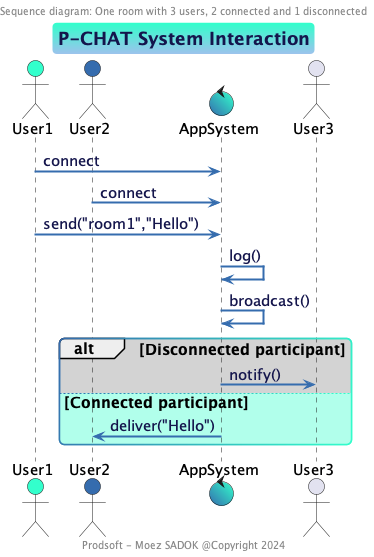

The diagram above was rendered by PlantUML. Its source (embedded in the PNG):
@startuml

!include prodsoft.wsd

title P-CHAT System Interaction
header Sequence diagram: One room with 3 users, 2 connected and 1 disconnected
footer Prodsoft - Moez SADOK @Copyright 2024

actor User1 $PRIMARY
actor User2 $SECONDARY
control AppSystem $GARDIANT

actor User3 

User1 -> AppSystem: connect
User2 -> AppSystem: connect

User1 -> AppSystem: send("room1","Hello")
AppSystem -> AppSystem: log()
AppSystem -> AppSystem : broadcast()

alt #LightGray Disconnected participant
    AppSystem -> User3 : notify()
else #b1ffeb Connected participant
    AppSystem -> User2: deliver("Hello")
end

@enduml